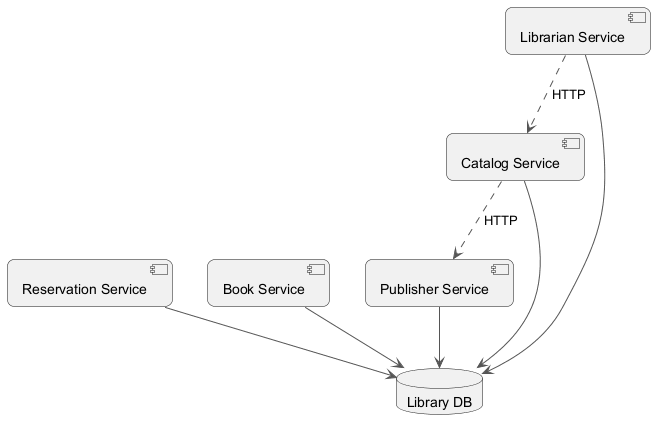

The diagram above was rendered by PlantUML. Its source (embedded in the PNG):
@startuml
skinparam backgroundColor #FFFFFF
skinparam roundCorner 15
skinparam ArrowColor #555555
component "Reservation Service" as C_ReservationService
component "Book Service" as C_BookService
component "Catalog Service" as C_CatalogService
component "Publisher Service" as C_PublisherService
component "Librarian Service" as C_LibrarianService
database "Library DB" as DB_library
C_ReservationService --> DB_library
C_BookService --> DB_library
C_CatalogService --> DB_library
C_PublisherService --> DB_library
C_LibrarianService --> DB_library
C_CatalogService ..> C_PublisherService : HTTP
C_LibrarianService ..> C_CatalogService : HTTP
@enduml